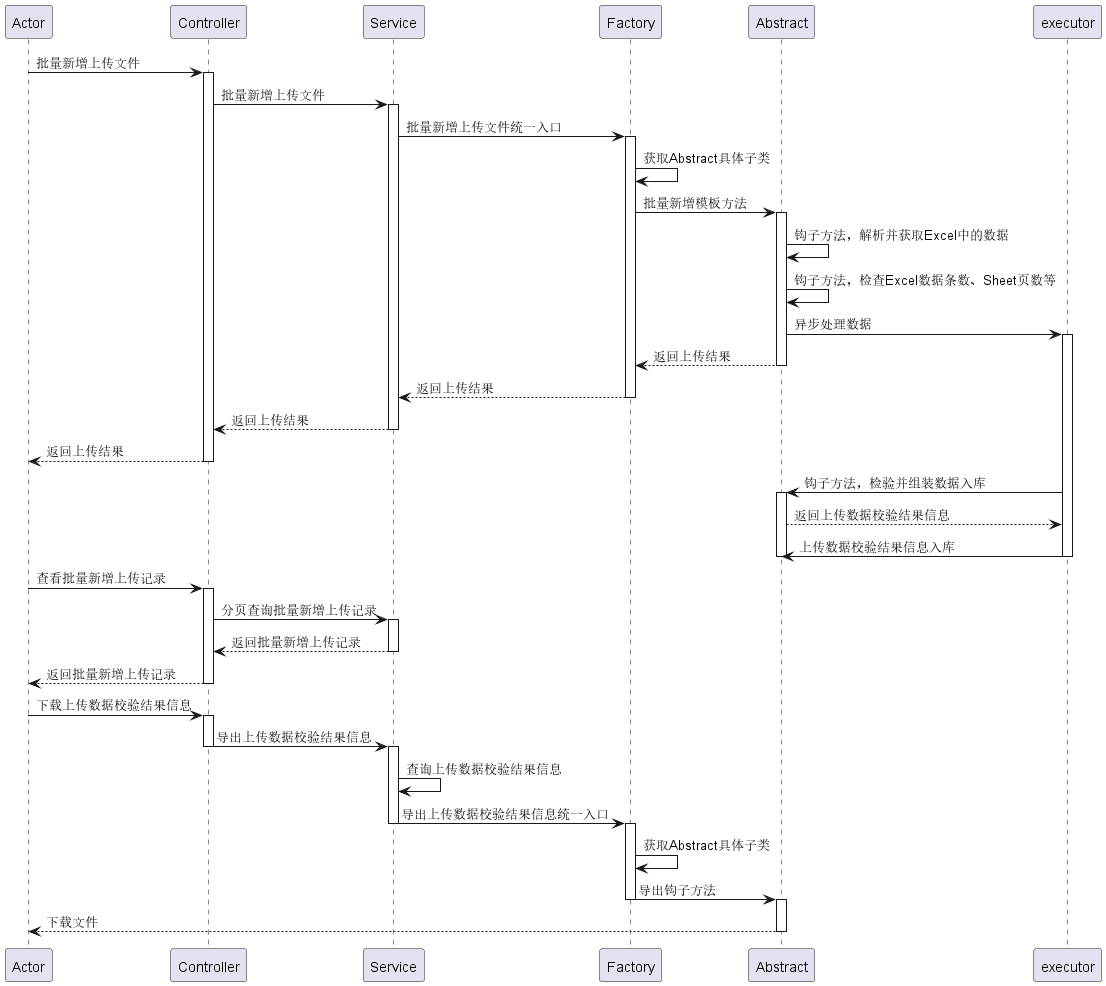

The diagram above was rendered by PlantUML. Its source (embedded in the PNG):
@startuml
participant Actor
Actor -> Controller : 批量新增上传文件
activate Controller
Controller -> Service : 批量新增上传文件
activate Service
Service -> Factory : 批量新增上传文件统一入口
activate Factory
Factory -> Factory : 获取Abstract具体子类
Factory -> Abstract : 批量新增模板方法
activate Abstract
Abstract -> Abstract : 钩子方法，解析并获取Excel中的数据
Abstract -> Abstract : 钩子方法，检查Excel数据条数、Sheet页数等
Abstract -> executor :异步处理数据
activate executor
Abstract --> Factory : 返回上传结果
deactivate Abstract
Factory --> Service : 返回上传结果
deactivate Factory
Service --> Controller : 返回上传结果
deactivate Service
Controller --> Actor : 返回上传结果
deactivate Controller
executor -> Abstract : 钩子方法，检验并组装数据入库
activate Abstract
Abstract --> executor : 返回上传数据校验结果信息
executor -> Abstract : 上传数据校验结果信息入库
deactivate Abstract
deactivate executor

Actor -> Controller : 查看批量新增上传记录
activate Controller
Controller -> Service : 分页查询批量新增上传记录
activate Service
Service --> Controller : 返回批量新增上传记录
deactivate Service
Controller --> Actor : 返回批量新增上传记录
deactivate Controller

Actor -> Controller : 下载上传数据校验结果信息
activate Controller
Controller -> Service : 导出上传数据校验结果信息
deactivate Controller
activate Service
Service -> Service : 查询上传数据校验结果信息
Service -> Factory : 导出上传数据校验结果信息统一入口
deactivate Service
activate Factory
Factory -> Factory : 获取Abstract具体子类
Factory -> Abstract : 导出钩子方法
deactivate Factory
activate Abstract
Abstract --> Actor : 下载文件
deactivate Abstract



@enduml